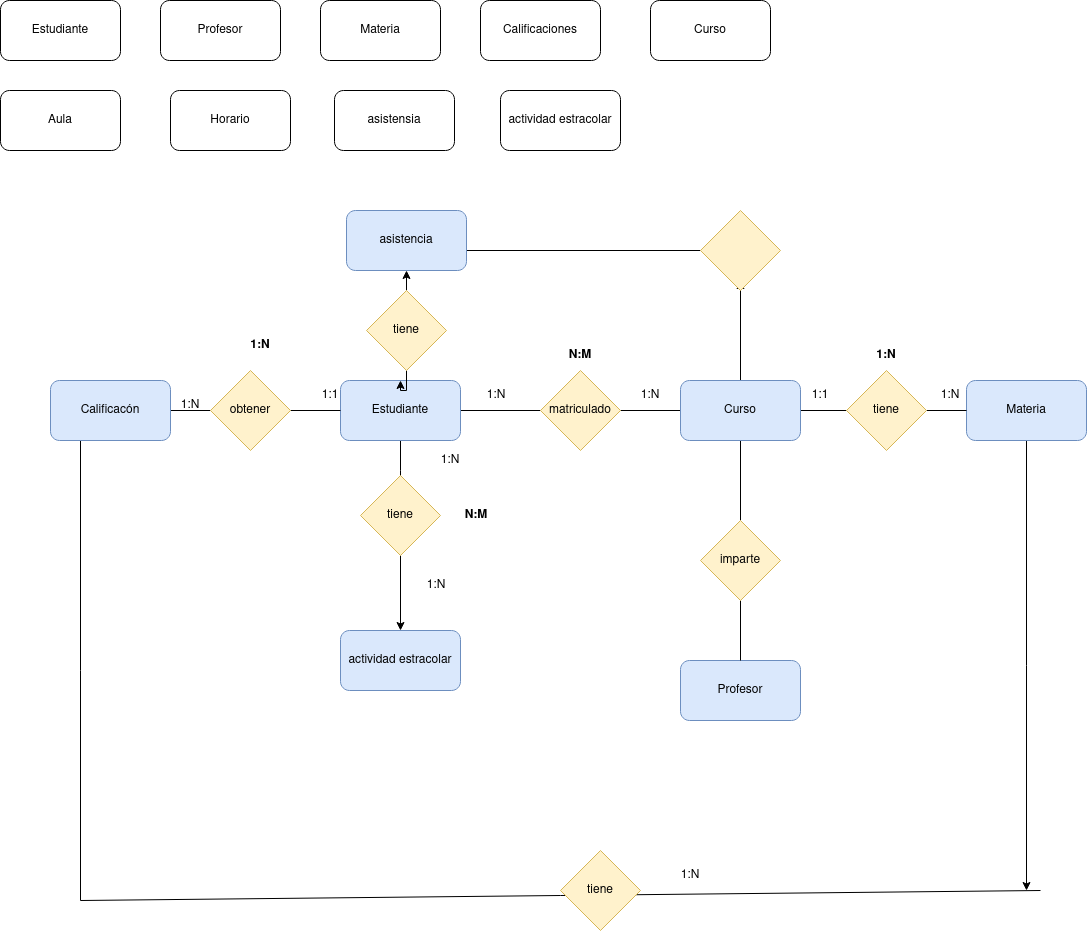

The diagram above was exported from draw.io. Its source (the exported page's mxGraphModel, read from the mxfile embedded in the PNG):
<mxGraphModel dx="1434" dy="795" grid="1" gridSize="10" guides="1" tooltips="1" connect="1" arrows="1" fold="1" page="1" pageScale="1" pageWidth="827" pageHeight="1169" math="0" shadow="0">
  <root>
    <mxCell id="0" />
    <mxCell id="1" parent="0" />
    <mxCell id="d4uaQStIWHZY9R_S2pju-2" value="Estudiante" style="rounded=1;whiteSpace=wrap;html=1;" parent="1" vertex="1">
      <mxGeometry x="20" y="30" width="120" height="60" as="geometry" />
    </mxCell>
    <mxCell id="d4uaQStIWHZY9R_S2pju-3" value="Profesor" style="rounded=1;whiteSpace=wrap;html=1;" parent="1" vertex="1">
      <mxGeometry x="180" y="30" width="120" height="60" as="geometry" />
    </mxCell>
    <mxCell id="d4uaQStIWHZY9R_S2pju-4" value="Materia" style="rounded=1;whiteSpace=wrap;html=1;" parent="1" vertex="1">
      <mxGeometry x="340" y="30" width="120" height="60" as="geometry" />
    </mxCell>
    <mxCell id="d4uaQStIWHZY9R_S2pju-5" value="Calificaciones" style="rounded=1;whiteSpace=wrap;html=1;" parent="1" vertex="1">
      <mxGeometry x="500" y="30" width="120" height="60" as="geometry" />
    </mxCell>
    <mxCell id="d4uaQStIWHZY9R_S2pju-40" style="edgeStyle=orthogonalEdgeStyle;rounded=0;orthogonalLoop=1;jettySize=auto;html=1;exitX=1;exitY=0.5;exitDx=0;exitDy=0;endArrow=none;endFill=0;" parent="1" source="d4uaQStIWHZY9R_S2pju-22" target="d4uaQStIWHZY9R_S2pju-35" edge="1">
      <mxGeometry relative="1" as="geometry" />
    </mxCell>
    <mxCell id="IAkHJCKkwYXxCQn13wzj-17" style="edgeStyle=orthogonalEdgeStyle;rounded=0;orthogonalLoop=1;jettySize=auto;html=1;exitX=0.25;exitY=1;exitDx=0;exitDy=0;endArrow=none;endFill=0;" edge="1" parent="1" source="d4uaQStIWHZY9R_S2pju-22">
      <mxGeometry relative="1" as="geometry">
        <mxPoint x="100" y="930" as="targetPoint" />
      </mxGeometry>
    </mxCell>
    <mxCell id="d4uaQStIWHZY9R_S2pju-22" value="Calificacón" style="rounded=1;whiteSpace=wrap;html=1;fillColor=#dae8fc;strokeColor=#6c8ebf;" parent="1" vertex="1">
      <mxGeometry x="70" y="410" width="120" height="60" as="geometry" />
    </mxCell>
    <mxCell id="d4uaQStIWHZY9R_S2pju-39" style="edgeStyle=orthogonalEdgeStyle;rounded=0;orthogonalLoop=1;jettySize=auto;html=1;exitX=1;exitY=0.5;exitDx=0;exitDy=0;entryX=0;entryY=0.5;entryDx=0;entryDy=0;endArrow=none;endFill=0;" parent="1" source="d4uaQStIWHZY9R_S2pju-23" target="d4uaQStIWHZY9R_S2pju-33" edge="1">
      <mxGeometry relative="1" as="geometry" />
    </mxCell>
    <mxCell id="IAkHJCKkwYXxCQn13wzj-4" style="edgeStyle=orthogonalEdgeStyle;rounded=0;orthogonalLoop=1;jettySize=auto;html=1;exitX=0.5;exitY=1;exitDx=0;exitDy=0;" edge="1" parent="1" source="d4uaQStIWHZY9R_S2pju-23">
      <mxGeometry relative="1" as="geometry">
        <mxPoint x="420" y="530" as="targetPoint" />
      </mxGeometry>
    </mxCell>
    <mxCell id="d4uaQStIWHZY9R_S2pju-23" value="Estudiante" style="rounded=1;whiteSpace=wrap;html=1;fillColor=#dae8fc;strokeColor=#6c8ebf;" parent="1" vertex="1">
      <mxGeometry x="360" y="410" width="120" height="60" as="geometry" />
    </mxCell>
    <mxCell id="d4uaQStIWHZY9R_S2pju-26" value="Profesor" style="rounded=1;whiteSpace=wrap;html=1;fillColor=#dae8fc;strokeColor=#6c8ebf;" parent="1" vertex="1">
      <mxGeometry x="700" y="690" width="120" height="60" as="geometry" />
    </mxCell>
    <mxCell id="d4uaQStIWHZY9R_S2pju-36" style="edgeStyle=orthogonalEdgeStyle;rounded=0;orthogonalLoop=1;jettySize=auto;html=1;exitX=0.5;exitY=0;exitDx=0;exitDy=0;endArrow=none;endFill=0;" parent="1" source="d4uaQStIWHZY9R_S2pju-28" target="d4uaQStIWHZY9R_S2pju-34" edge="1">
      <mxGeometry relative="1" as="geometry" />
    </mxCell>
    <mxCell id="d4uaQStIWHZY9R_S2pju-37" style="edgeStyle=orthogonalEdgeStyle;rounded=0;orthogonalLoop=1;jettySize=auto;html=1;exitX=0.5;exitY=1;exitDx=0;exitDy=0;entryX=0.5;entryY=0;entryDx=0;entryDy=0;endArrow=none;endFill=0;" parent="1" source="d4uaQStIWHZY9R_S2pju-28" target="d4uaQStIWHZY9R_S2pju-26" edge="1">
      <mxGeometry relative="1" as="geometry" />
    </mxCell>
    <mxCell id="d4uaQStIWHZY9R_S2pju-28" value="imparte" style="rhombus;whiteSpace=wrap;html=1;fillColor=#fff2cc;strokeColor=#d6b656;" parent="1" vertex="1">
      <mxGeometry x="720" y="550" width="80" height="80" as="geometry" />
    </mxCell>
    <mxCell id="d4uaQStIWHZY9R_S2pju-38" style="edgeStyle=orthogonalEdgeStyle;rounded=0;orthogonalLoop=1;jettySize=auto;html=1;exitX=1;exitY=0.5;exitDx=0;exitDy=0;entryX=0;entryY=0.5;entryDx=0;entryDy=0;endArrow=none;endFill=0;" parent="1" source="d4uaQStIWHZY9R_S2pju-33" target="d4uaQStIWHZY9R_S2pju-34" edge="1">
      <mxGeometry relative="1" as="geometry" />
    </mxCell>
    <mxCell id="d4uaQStIWHZY9R_S2pju-33" value="matriculado" style="rhombus;whiteSpace=wrap;html=1;fillColor=#fff2cc;strokeColor=#d6b656;" parent="1" vertex="1">
      <mxGeometry x="560" y="400" width="80" height="80" as="geometry" />
    </mxCell>
    <mxCell id="d4uaQStIWHZY9R_S2pju-52" style="edgeStyle=orthogonalEdgeStyle;rounded=0;orthogonalLoop=1;jettySize=auto;html=1;exitX=0.5;exitY=0;exitDx=0;exitDy=0;" parent="1" source="d4uaQStIWHZY9R_S2pju-34" edge="1">
      <mxGeometry relative="1" as="geometry">
        <mxPoint x="760" y="310" as="targetPoint" />
      </mxGeometry>
    </mxCell>
    <mxCell id="d4uaQStIWHZY9R_S2pju-56" style="edgeStyle=orthogonalEdgeStyle;rounded=0;orthogonalLoop=1;jettySize=auto;html=1;exitX=1;exitY=0.5;exitDx=0;exitDy=0;entryX=0;entryY=0.5;entryDx=0;entryDy=0;endArrow=none;endFill=0;" parent="1" source="d4uaQStIWHZY9R_S2pju-34" target="d4uaQStIWHZY9R_S2pju-55" edge="1">
      <mxGeometry relative="1" as="geometry" />
    </mxCell>
    <mxCell id="d4uaQStIWHZY9R_S2pju-34" value="Curso" style="rounded=1;whiteSpace=wrap;html=1;fillColor=#dae8fc;strokeColor=#6c8ebf;" parent="1" vertex="1">
      <mxGeometry x="700" y="410" width="120" height="60" as="geometry" />
    </mxCell>
    <mxCell id="d4uaQStIWHZY9R_S2pju-41" style="edgeStyle=orthogonalEdgeStyle;rounded=0;orthogonalLoop=1;jettySize=auto;html=1;exitX=1;exitY=0.5;exitDx=0;exitDy=0;endArrow=none;endFill=0;" parent="1" source="d4uaQStIWHZY9R_S2pju-35" target="d4uaQStIWHZY9R_S2pju-23" edge="1">
      <mxGeometry relative="1" as="geometry" />
    </mxCell>
    <mxCell id="d4uaQStIWHZY9R_S2pju-35" value="obtener" style="rhombus;whiteSpace=wrap;html=1;fillColor=#fff2cc;strokeColor=#d6b656;" parent="1" vertex="1">
      <mxGeometry x="230" y="400" width="80" height="80" as="geometry" />
    </mxCell>
    <mxCell id="d4uaQStIWHZY9R_S2pju-51" style="edgeStyle=orthogonalEdgeStyle;rounded=0;orthogonalLoop=1;jettySize=auto;html=1;exitX=1;exitY=0.5;exitDx=0;exitDy=0;endArrow=none;endFill=0;" parent="1" source="d4uaQStIWHZY9R_S2pju-42" target="d4uaQStIWHZY9R_S2pju-53" edge="1">
      <mxGeometry relative="1" as="geometry">
        <mxPoint x="686" y="270" as="targetPoint" />
        <Array as="points">
          <mxPoint x="486" y="280" />
        </Array>
      </mxGeometry>
    </mxCell>
    <mxCell id="d4uaQStIWHZY9R_S2pju-42" value="asistencia" style="rounded=1;whiteSpace=wrap;html=1;fillColor=#dae8fc;strokeColor=#6c8ebf;" parent="1" vertex="1">
      <mxGeometry x="366" y="240" width="120" height="60" as="geometry" />
    </mxCell>
    <mxCell id="d4uaQStIWHZY9R_S2pju-43" value="Aula" style="rounded=1;whiteSpace=wrap;html=1;" parent="1" vertex="1">
      <mxGeometry x="20" y="120" width="120" height="60" as="geometry" />
    </mxCell>
    <mxCell id="d4uaQStIWHZY9R_S2pju-44" value="Horario" style="rounded=1;whiteSpace=wrap;html=1;" parent="1" vertex="1">
      <mxGeometry x="190" y="120" width="120" height="60" as="geometry" />
    </mxCell>
    <mxCell id="d4uaQStIWHZY9R_S2pju-45" value="asistensia" style="rounded=1;whiteSpace=wrap;html=1;" parent="1" vertex="1">
      <mxGeometry x="354" y="120" width="120" height="60" as="geometry" />
    </mxCell>
    <mxCell id="d4uaQStIWHZY9R_S2pju-46" value="actividad estracolar" style="rounded=1;whiteSpace=wrap;html=1;" parent="1" vertex="1">
      <mxGeometry x="520" y="120" width="120" height="60" as="geometry" />
    </mxCell>
    <mxCell id="d4uaQStIWHZY9R_S2pju-47" value="Curso" style="rounded=1;whiteSpace=wrap;html=1;" parent="1" vertex="1">
      <mxGeometry x="670" y="30" width="120" height="60" as="geometry" />
    </mxCell>
    <mxCell id="d4uaQStIWHZY9R_S2pju-49" style="edgeStyle=orthogonalEdgeStyle;rounded=0;orthogonalLoop=1;jettySize=auto;html=1;exitX=0.5;exitY=1;exitDx=0;exitDy=0;" parent="1" source="d4uaQStIWHZY9R_S2pju-48" target="d4uaQStIWHZY9R_S2pju-23" edge="1">
      <mxGeometry relative="1" as="geometry" />
    </mxCell>
    <mxCell id="d4uaQStIWHZY9R_S2pju-50" style="edgeStyle=orthogonalEdgeStyle;rounded=0;orthogonalLoop=1;jettySize=auto;html=1;exitX=0.5;exitY=0;exitDx=0;exitDy=0;entryX=0.5;entryY=1;entryDx=0;entryDy=0;" parent="1" source="d4uaQStIWHZY9R_S2pju-48" target="d4uaQStIWHZY9R_S2pju-42" edge="1">
      <mxGeometry relative="1" as="geometry" />
    </mxCell>
    <mxCell id="d4uaQStIWHZY9R_S2pju-48" value="tiene" style="rhombus;whiteSpace=wrap;html=1;fillColor=#fff2cc;strokeColor=#d6b656;" parent="1" vertex="1">
      <mxGeometry x="386" y="320" width="80" height="80" as="geometry" />
    </mxCell>
    <mxCell id="d4uaQStIWHZY9R_S2pju-53" value="" style="rhombus;whiteSpace=wrap;html=1;fillColor=#fff2cc;strokeColor=#d6b656;" parent="1" vertex="1">
      <mxGeometry x="720" y="240" width="80" height="80" as="geometry" />
    </mxCell>
    <mxCell id="IAkHJCKkwYXxCQn13wzj-21" style="edgeStyle=orthogonalEdgeStyle;rounded=0;orthogonalLoop=1;jettySize=auto;html=1;exitX=0.5;exitY=1;exitDx=0;exitDy=0;" edge="1" parent="1" source="d4uaQStIWHZY9R_S2pju-54">
      <mxGeometry relative="1" as="geometry">
        <mxPoint x="1046" y="920" as="targetPoint" />
      </mxGeometry>
    </mxCell>
    <mxCell id="d4uaQStIWHZY9R_S2pju-54" value="Materia" style="rounded=1;whiteSpace=wrap;html=1;fillColor=#dae8fc;strokeColor=#6c8ebf;" parent="1" vertex="1">
      <mxGeometry x="986" y="410" width="120" height="60" as="geometry" />
    </mxCell>
    <mxCell id="d4uaQStIWHZY9R_S2pju-57" style="edgeStyle=orthogonalEdgeStyle;rounded=0;orthogonalLoop=1;jettySize=auto;html=1;exitX=1;exitY=0.5;exitDx=0;exitDy=0;entryX=0;entryY=0.5;entryDx=0;entryDy=0;endArrow=none;endFill=0;" parent="1" source="d4uaQStIWHZY9R_S2pju-55" target="d4uaQStIWHZY9R_S2pju-54" edge="1">
      <mxGeometry relative="1" as="geometry" />
    </mxCell>
    <mxCell id="d4uaQStIWHZY9R_S2pju-55" value="tiene" style="rhombus;whiteSpace=wrap;html=1;fillColor=#fff2cc;strokeColor=#d6b656;" parent="1" vertex="1">
      <mxGeometry x="866" y="400" width="80" height="80" as="geometry" />
    </mxCell>
    <mxCell id="IAkHJCKkwYXxCQn13wzj-1" value="1:N" style="text;html=1;strokeColor=none;fillColor=none;align=center;verticalAlign=middle;whiteSpace=wrap;rounded=0;" vertex="1" parent="1">
      <mxGeometry x="640" y="410" width="60" height="30" as="geometry" />
    </mxCell>
    <mxCell id="IAkHJCKkwYXxCQn13wzj-2" value="1:N" style="text;html=1;strokeColor=none;fillColor=none;align=center;verticalAlign=middle;whiteSpace=wrap;rounded=0;" vertex="1" parent="1">
      <mxGeometry x="486" y="410" width="60" height="30" as="geometry" />
    </mxCell>
    <mxCell id="IAkHJCKkwYXxCQn13wzj-3" value="&lt;b&gt;N:M&lt;/b&gt;" style="text;html=1;strokeColor=none;fillColor=none;align=center;verticalAlign=middle;whiteSpace=wrap;rounded=0;" vertex="1" parent="1">
      <mxGeometry x="570" y="370" width="60" height="30" as="geometry" />
    </mxCell>
    <mxCell id="IAkHJCKkwYXxCQn13wzj-5" value="actividad estracolar" style="rounded=1;whiteSpace=wrap;html=1;fillColor=#dae8fc;strokeColor=#6c8ebf;" vertex="1" parent="1">
      <mxGeometry x="360" y="660" width="120" height="60" as="geometry" />
    </mxCell>
    <mxCell id="IAkHJCKkwYXxCQn13wzj-7" style="edgeStyle=orthogonalEdgeStyle;rounded=0;orthogonalLoop=1;jettySize=auto;html=1;exitX=0.5;exitY=1;exitDx=0;exitDy=0;" edge="1" parent="1" source="IAkHJCKkwYXxCQn13wzj-6" target="IAkHJCKkwYXxCQn13wzj-5">
      <mxGeometry relative="1" as="geometry" />
    </mxCell>
    <mxCell id="IAkHJCKkwYXxCQn13wzj-6" value="tiene" style="rhombus;whiteSpace=wrap;html=1;fillColor=#fff2cc;strokeColor=#d6b656;" vertex="1" parent="1">
      <mxGeometry x="380" y="505" width="80" height="80" as="geometry" />
    </mxCell>
    <mxCell id="IAkHJCKkwYXxCQn13wzj-8" value="1:N" style="text;html=1;strokeColor=none;fillColor=none;align=center;verticalAlign=middle;whiteSpace=wrap;rounded=0;" vertex="1" parent="1">
      <mxGeometry x="440" y="475" width="60" height="30" as="geometry" />
    </mxCell>
    <mxCell id="IAkHJCKkwYXxCQn13wzj-9" value="1:N" style="text;html=1;strokeColor=none;fillColor=none;align=center;verticalAlign=middle;whiteSpace=wrap;rounded=0;" vertex="1" parent="1">
      <mxGeometry x="426" y="600" width="60" height="30" as="geometry" />
    </mxCell>
    <mxCell id="IAkHJCKkwYXxCQn13wzj-10" value="&lt;b&gt;N:M&lt;/b&gt;" style="text;html=1;strokeColor=none;fillColor=none;align=center;verticalAlign=middle;whiteSpace=wrap;rounded=0;" vertex="1" parent="1">
      <mxGeometry x="466" y="530" width="60" height="30" as="geometry" />
    </mxCell>
    <mxCell id="IAkHJCKkwYXxCQn13wzj-11" value="1:N" style="text;html=1;strokeColor=none;fillColor=none;align=center;verticalAlign=middle;whiteSpace=wrap;rounded=0;" vertex="1" parent="1">
      <mxGeometry x="940" y="410" width="60" height="30" as="geometry" />
    </mxCell>
    <mxCell id="IAkHJCKkwYXxCQn13wzj-12" value="1:1" style="text;html=1;strokeColor=none;fillColor=none;align=center;verticalAlign=middle;whiteSpace=wrap;rounded=0;" vertex="1" parent="1">
      <mxGeometry x="810" y="410" width="60" height="30" as="geometry" />
    </mxCell>
    <mxCell id="IAkHJCKkwYXxCQn13wzj-13" value="&lt;b&gt;1:N&lt;/b&gt;" style="text;html=1;strokeColor=none;fillColor=none;align=center;verticalAlign=middle;whiteSpace=wrap;rounded=0;" vertex="1" parent="1">
      <mxGeometry x="876" y="370" width="60" height="30" as="geometry" />
    </mxCell>
    <mxCell id="IAkHJCKkwYXxCQn13wzj-14" value="1:N" style="text;html=1;strokeColor=none;fillColor=none;align=center;verticalAlign=middle;whiteSpace=wrap;rounded=0;" vertex="1" parent="1">
      <mxGeometry x="180" y="420" width="60" height="30" as="geometry" />
    </mxCell>
    <mxCell id="IAkHJCKkwYXxCQn13wzj-15" value="1:1" style="text;html=1;strokeColor=none;fillColor=none;align=center;verticalAlign=middle;whiteSpace=wrap;rounded=0;" vertex="1" parent="1">
      <mxGeometry x="320" y="410" width="60" height="30" as="geometry" />
    </mxCell>
    <mxCell id="IAkHJCKkwYXxCQn13wzj-16" value="&lt;b&gt;1:N&lt;/b&gt;" style="text;html=1;strokeColor=none;fillColor=none;align=center;verticalAlign=middle;whiteSpace=wrap;rounded=0;" vertex="1" parent="1">
      <mxGeometry x="250" y="360" width="60" height="30" as="geometry" />
    </mxCell>
    <mxCell id="IAkHJCKkwYXxCQn13wzj-18" value="" style="endArrow=none;html=1;rounded=0;" edge="1" parent="1">
      <mxGeometry width="50" height="50" relative="1" as="geometry">
        <mxPoint x="100" y="930" as="sourcePoint" />
        <mxPoint x="1060" y="920" as="targetPoint" />
      </mxGeometry>
    </mxCell>
    <mxCell id="IAkHJCKkwYXxCQn13wzj-19" value="tiene" style="rhombus;whiteSpace=wrap;html=1;fillColor=#fff2cc;strokeColor=#d6b656;" vertex="1" parent="1">
      <mxGeometry x="580" y="880" width="80" height="80" as="geometry" />
    </mxCell>
    <mxCell id="IAkHJCKkwYXxCQn13wzj-22" value="1:N" style="text;html=1;strokeColor=none;fillColor=none;align=center;verticalAlign=middle;whiteSpace=wrap;rounded=0;" vertex="1" parent="1">
      <mxGeometry x="680" y="890" width="60" height="30" as="geometry" />
    </mxCell>
  </root>
</mxGraphModel>